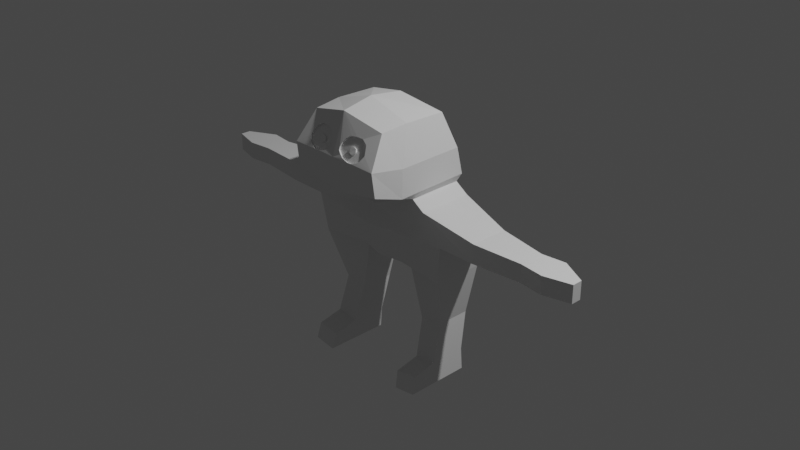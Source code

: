 # Source: CAT_Mirrored_Rigged.blend  (saved by Blender 2.92.15; exported with 4.5.12 LTS)
import bpy
from mathutils import Matrix  # noqa: F401  (used for matrix-valued properties, if any)

bpy.ops.wm.read_factory_settings(use_empty=True)
scene = bpy.context.scene
scene.name = 'Scene'

# ---- collections
col_collection = bpy.data.collections.new('Collection'); scene.collection.children.link(col_collection)

# ---- world
world_world = bpy.data.worlds.new('World'); scene.world = world_world
world_world.use_nodes = True; world_world.node_tree.nodes.clear()
_N = world_world.node_tree.nodes; _L = world_world.node_tree.links
n0 = _N.new('ShaderNodeOutputWorld'); n0.name = 'World Output'; n0.location = (300, 300)
n1 = _N.new('ShaderNodeBackground'); n1.name = 'Background'; n1.location = (10, 300)
n1.inputs[0].default_value = (0.05088, 0.05088, 0.05088, 1.0)
_L.new(n1.outputs[0], n0.inputs[0])
n0.is_active_output = True
world_world.color = (0.05088, 0.05088, 0.05088)
world_world.use_sun_shadow = False
world_world.sun_shadow_jitter_overblur = 0.0

# ---- cameras
cam_camera = bpy.data.cameras.new('Camera')
cam_camera.clip_end = 100.0
cam_camera.ortho_scale = 7.314

# ---- lights
light_light = bpy.data.lights.new('Light', 'POINT')
light_light.transmission_factor = 0.0
light_light.energy = 1000.0
light_light.shadow_soft_size = 0.1
light_light.shadow_maximum_resolution = 0.006
light_light.use_absolute_resolution = True

# ---- meshes
me_cube_002 = bpy.data.meshes.new('Cube.002')
me_cube_002.from_pydata([(1.037, -0.4444, -1.21), (2.156, -1.0, 1.308), (1.037, 1.0, -1.21), (2.156, 1.0, 1.308), (2.903, 1.0, 0.3333), (2.712, 1.0, -1.095), (2.903, -1.0, 0.3333), (2.712, -0.8634, -1.095), (4.27, -0.9209, 0.9634), (4.27, 0.4725, 0.9634), (4.27, 0.4725, 0.3333), (4.27, -1.0, 0.3333), (6.093, -0.8154, 0.9634), (6.093, 0.112, 0.9634), (6.093, 0.112, 0.3333), (6.093, -0.8154, 0.3333), (6.954, -0.9209, 0.9634), (6.954, 0.2087, 0.9634), (6.954, 0.2087, 0.3333), (6.954, -0.9209, 0.3333), (7.929, -0.6747, 0.9634), (7.929, -0.31, 0.9634), (7.929, -0.31, 0.3333), (7.929, -0.6747, 0.3333), (1.475, -0.3162, -3.104), (1.475, 0.9126, -3.104), (2.329, 0.9126, -2.989), (2.329, -0.3162, -2.989), (1.662, -1.0, -5.199), (1.662, 0.6313, -5.199), (2.487, 0.6313, -5.084), (2.487, -1.0, -5.084), (1.908, -1.642, 2.921), (1.908, 0.7566, 2.96), (1.597, -1.177, 4.209), (1.597, 0.3447, 4.182), (1.676, -1.0, 1.629), (1.676, 1.0, 1.629), (1.874, -1.642, 1.88), (1.874, 1.031, 1.956), (1.593, -0.685, -4.427), (2.429, -0.685, -4.312), (2.429, 0.6313, -4.312), (1.593, 0.6313, -4.427), (1.662, -1.725, -5.199), (2.487, -1.725, -5.084), (1.593, -1.582, -4.615), (2.429, -1.582, -4.5), (1.79, -2.824, 3.084), (1.534, -2.152, 4.114), (1.812, -2.717, 2.22), (0.1901, -2.685, 3.455), (0.2479, -2.621, 3.603), (0.3571, -2.548, 3.744), (0.5049, -2.484, 3.841), (0.7361, -2.434, 3.854), (0.9481, -2.4, 3.828), (1.147, -2.451, 3.712), (1.211, -2.535, 3.584), (1.269, -2.631, 3.436), (1.173, -2.74, 3.269), (1.051, -2.799, 3.179), (0.8646, -2.842, 3.115), (0.6976, -2.842, 3.115), (0.5627, -2.825, 3.141), (0.4278, -2.804, 3.173), (0.2929, -2.758, 3.243), (0.1901, -2.724, 3.346), (0.186, -2.628, 3.424), (0.2438, -2.564, 3.572), (0.353, -2.492, 3.714), (0.5007, -2.428, 3.81), (0.732, -2.377, 3.823), (0.944, -2.343, 3.797), (1.143, -2.394, 3.681), (1.207, -2.478, 3.553), (1.265, -2.574, 3.405), (1.169, -2.684, 3.238), (1.047, -2.743, 3.148), (0.8605, -2.785, 3.084), (0.6935, -2.785, 3.084), (0.5586, -2.768, 3.11), (0.4237, -2.748, 3.142), (0.2888, -2.702, 3.212), (0.186, -2.667, 3.315), (0.5525, -2.59, 3.411), (0.5685, -2.572, 3.452), (0.5987, -2.552, 3.491), (0.6395, -2.534, 3.518), (0.7035, -2.52, 3.521), (0.7621, -2.511, 3.514), (0.8172, -2.525, 3.482), (0.8349, -2.548, 3.447), (0.8509, -2.575, 3.406), (0.8243, -2.605, 3.36), (0.7905, -2.622, 3.335), (0.739, -2.633, 3.317), (0.6928, -2.633, 3.317), (0.6555, -2.629, 3.324), (0.6182, -2.623, 3.333), (0.5809, -2.61, 3.353), (0.5525, -2.601, 3.381), (0.5563, -2.643, 3.44), (0.5723, -2.625, 3.481), (0.6025, -2.605, 3.52), (0.6434, -2.587, 3.547), (0.7073, -2.573, 3.55), (0.7659, -2.564, 3.543), (0.821, -2.578, 3.511), (0.8387, -2.601, 3.476), (0.8547, -2.628, 3.435), (0.8281, -2.658, 3.388), (0.7943, -2.674, 3.364), (0.7428, -2.686, 3.346), (0.6967, -2.686, 3.346), (0.6594, -2.681, 3.353), (0.6221, -2.676, 3.362), (0.5848, -2.663, 3.381), (0.5563, -2.653, 3.41), (0.0, -0.9226, -1.0), (0.0, -1.199, 1.0), (0.0, 1.0, -1.0), (0.0, 1.0, 1.0), (-1.037, -0.4444, -1.21), (-2.156, -1.0, 1.308), (-1.037, 1.0, -1.21), (-2.156, 1.0, 1.308), (0.0, -1.42, -0.3333), (0.0, -1.42, 0.3333), (0.0, 1.0, 0.3333), (0.0, 1.0, -0.3333), (-2.903, 1.0, 0.3333), (-2.712, 1.0, -1.095), (-2.903, -1.0, 0.3333), (-2.712, -0.8634, -1.095), (-4.27, -0.9209, 0.9634), (-4.27, 0.4725, 0.9634), (-4.27, 0.4725, 0.3333), (-4.27, -1.0, 0.3333), (-6.093, -0.8154, 0.9634), (-6.093, 0.112, 0.9634), (-6.093, 0.112, 0.3333), (-6.093, -0.8154, 0.3333), (-6.954, -0.9209, 0.9634), (-6.954, 0.2087, 0.9634), (-6.954, 0.2087, 0.3333), (-6.954, -0.9209, 0.3333), (-7.929, -0.6747, 0.9634), (-7.929, -0.31, 0.9634), (-7.929, -0.31, 0.3333), (-7.929, -0.6747, 0.3333), (-1.475, -0.3162, -3.104), (-1.475, 0.9126, -3.104), (-2.329, 0.9126, -2.989), (-2.329, -0.3162, -2.989), (-1.662, -1.0, -5.199), (-1.662, 0.6313, -5.199), (-2.487, 0.6313, -5.084), (-2.487, -1.0, -5.084), (0.0, -1.642, 2.924), (0.0, 1.0, 2.924), (-1.908, -1.642, 2.921), (-1.908, 0.7566, 2.96), (0.0, -1.204, 4.705), (0.0, 0.06281, 4.543), (-1.597, -1.177, 4.209), (-1.597, 0.3447, 4.182), (0.0, -1.0, 1.321), (0.0, 1.0, 1.321), (-1.676, -1.0, 1.629), (-1.676, 1.0, 1.629), (0.0, -1.642, 1.587), (-1.874, -1.642, 1.88), (0.0, 1.0, 1.587), (-1.874, 1.031, 1.956), (-1.593, -0.685, -4.427), (-2.429, -0.685, -4.312), (-2.429, 0.6313, -4.312), (-1.593, 0.6313, -4.427), (-1.662, -1.725, -5.199), (-2.487, -1.725, -5.084), (-1.593, -1.582, -4.615), (-2.429, -1.582, -4.5), (0.0, -2.824, 3.087), (-1.79, -2.824, 3.084), (0.0, -2.326, 4.487), (-1.534, -2.152, 4.114), (0.0, -2.537, 1.811), (-1.812, -2.717, 2.22), (-0.1901, -2.685, 3.455), (-0.2479, -2.621, 3.603), (-0.3571, -2.548, 3.744), (-0.5049, -2.484, 3.841), (-0.7361, -2.434, 3.854), (-0.9481, -2.4, 3.828), (-1.147, -2.451, 3.712), (-1.211, -2.535, 3.584), (-1.269, -2.631, 3.436), (-1.173, -2.74, 3.269), (-1.051, -2.799, 3.179), (-0.8646, -2.842, 3.115), (-0.6976, -2.842, 3.115), (-0.5627, -2.825, 3.141), (-0.4278, -2.804, 3.173), (-0.2929, -2.758, 3.243), (-0.1901, -2.724, 3.346), (-0.186, -2.628, 3.424), (-0.2438, -2.564, 3.572), (-0.353, -2.492, 3.714), (-0.5007, -2.428, 3.81), (-0.732, -2.377, 3.823), (-0.944, -2.343, 3.797), (-1.143, -2.394, 3.681), (-1.207, -2.478, 3.553), (-1.265, -2.574, 3.405), (-1.169, -2.684, 3.238), (-1.047, -2.743, 3.148), (-0.8605, -2.785, 3.084), (-0.6935, -2.785, 3.084), (-0.5586, -2.768, 3.11), (-0.4237, -2.748, 3.142), (-0.2888, -2.702, 3.212), (-0.186, -2.667, 3.315), (-0.5525, -2.59, 3.411), (-0.5685, -2.572, 3.452), (-0.5987, -2.552, 3.491), (-0.6395, -2.534, 3.518), (-0.7035, -2.52, 3.521), (-0.7621, -2.511, 3.514), (-0.8172, -2.525, 3.482), (-0.8349, -2.548, 3.447), (-0.8509, -2.575, 3.406), (-0.8243, -2.605, 3.36), (-0.7905, -2.622, 3.335), (-0.739, -2.633, 3.317), (-0.6928, -2.633, 3.317), (-0.6555, -2.629, 3.324), (-0.6182, -2.623, 3.333), (-0.5809, -2.61, 3.353), (-0.5525, -2.601, 3.381), (-0.5563, -2.643, 3.44), (-0.5723, -2.625, 3.481), (-0.6025, -2.605, 3.52), (-0.6434, -2.587, 3.547), (-0.7073, -2.573, 3.55), (-0.7659, -2.564, 3.543), (-0.821, -2.578, 3.511), (-0.8387, -2.601, 3.476), (-0.8547, -2.628, 3.435), (-0.8281, -2.658, 3.388), (-0.7943, -2.674, 3.364), (-0.7428, -2.686, 3.346), (-0.6967, -2.686, 3.346), (-0.6594, -2.681, 3.353), (-0.6221, -2.676, 3.362), (-0.5848, -2.663, 3.381), (-0.5563, -2.653, 3.41)], [], [(129, 122, 3, 4), (6, 4, 10, 11), (6, 1, 120, 128), (121, 2, 0, 119), (0, 7, 127, 119), (7, 6, 128, 127), (5, 7, 27, 26), (5, 4, 6, 7), (121, 130, 5, 2), (130, 129, 4, 5), (8, 11, 15, 12), (3, 1, 8, 9), (1, 6, 11, 8), (4, 3, 9, 10), (15, 14, 18, 19), (9, 8, 12, 13), (11, 10, 14, 15), (10, 9, 13, 14), (18, 17, 21, 22), (14, 13, 17, 18), (12, 15, 19, 16), (13, 12, 16, 17), (22, 21, 20, 23), (16, 19, 23, 20), (17, 16, 20, 21), (19, 18, 22, 23), (41, 40, 46, 47), (7, 0, 24, 27), (0, 2, 25, 24), (2, 5, 26, 25), (29, 30, 31, 28), (43, 42, 30, 29), (42, 41, 31, 30), (40, 43, 29, 28), (171, 38, 50, 187), (32, 34, 49, 48), (39, 173, 160, 33), (38, 39, 33, 32), (35, 164, 163, 34), (33, 160, 164, 35), (32, 33, 35, 34), (1, 3, 37, 36), (3, 122, 168, 37), (120, 1, 36, 167), (36, 37, 39, 38), (37, 168, 173, 39), (167, 36, 38, 171), (24, 25, 43, 40), (26, 27, 41, 42), (25, 26, 42, 43), (27, 24, 40, 41), (47, 46, 44, 45), (31, 41, 47, 45), (40, 28, 44, 46), (28, 31, 45, 44), (183, 67, 51, 52, 53, 54, 55, 56, 57, 58, 59, 48, 49, 185), (187, 50, 48, 183), (38, 32, 48, 50), (34, 163, 185, 49), (48, 59, 60, 61, 62, 63, 64, 65, 66, 67, 183), (60, 59, 76, 77), (80, 79, 96, 97), (53, 52, 69, 70), (51, 67, 84, 68), (61, 60, 77, 78), (54, 53, 70, 71), (62, 61, 78, 79), (55, 54, 71, 72), (63, 62, 79, 80), (56, 55, 72, 73), (64, 63, 80, 81), (57, 56, 73, 74), (65, 64, 81, 82), (58, 57, 74, 75), (66, 65, 82, 83), (59, 58, 75, 76), (52, 51, 68, 69), (67, 66, 83, 84), (100, 99, 116, 117), (73, 72, 89, 90), (81, 80, 97, 98), (74, 73, 90, 91), (82, 81, 98, 99), (75, 74, 91, 92), (83, 82, 99, 100), (76, 75, 92, 93), (69, 68, 85, 86), (84, 83, 100, 101), (77, 76, 93, 94), (70, 69, 86, 87), (68, 84, 101, 85), (78, 77, 94, 95), (71, 70, 87, 88), (79, 78, 95, 96), (72, 71, 88, 89), (117, 116, 115, 114, 113, 112, 111, 110, 109, 108, 107, 106, 105, 104, 103, 102, 118), (93, 92, 109, 110), (86, 85, 102, 103), (101, 100, 117, 118), (94, 93, 110, 111), (87, 86, 103, 104), (85, 101, 118, 102), (95, 94, 111, 112), (88, 87, 104, 105), (96, 95, 112, 113), (89, 88, 105, 106), (97, 96, 113, 114), (90, 89, 106, 107), (98, 97, 114, 115), (91, 90, 107, 108), (99, 98, 115, 116), (92, 91, 108, 109), (128, 129, 122, 120), (129, 131, 126, 122), (133, 138, 137, 131), (133, 128, 120, 124), (121, 119, 123, 125), (173, 160, 159, 171), (123, 119, 127, 134), (134, 127, 128, 133), (132, 153, 154, 134), (132, 134, 133, 131), (121, 125, 132, 130), (130, 132, 131, 129), (119, 121, 130, 127), (127, 130, 129, 128), (135, 139, 142, 138), (126, 136, 135, 124), (124, 135, 138, 133), (131, 137, 136, 126), (142, 146, 145, 141), (136, 140, 139, 135), (138, 142, 141, 137), (137, 141, 140, 136), (145, 149, 148, 144), (141, 145, 144, 140), (139, 143, 146, 142), (140, 144, 143, 139), (149, 150, 147, 148), (143, 147, 150, 146), (144, 148, 147, 143), (146, 150, 149, 145), (176, 182, 181, 175), (134, 154, 151, 123), (123, 151, 152, 125), (125, 152, 153, 132), (156, 155, 158, 157), (178, 156, 157, 177), (177, 157, 158, 176), (175, 155, 156, 178), (171, 187, 188, 172), (161, 184, 186, 165), (174, 162, 160, 173), (172, 161, 162, 174), (166, 165, 163, 164), (162, 166, 164, 160), (161, 165, 166, 162), (160, 164, 163, 159), (124, 169, 170, 126), (126, 170, 168, 122), (120, 167, 169, 124), (122, 168, 167, 120), (169, 172, 174, 170), (170, 174, 173, 168), (167, 171, 172, 169), (168, 173, 171, 167), (151, 175, 178, 152), (153, 177, 176, 154), (152, 178, 177, 153), (154, 176, 175, 151), (182, 180, 179, 181), (158, 180, 182, 176), (175, 181, 179, 155), (155, 179, 180, 158), (183, 185, 186, 184, 197, 196, 195, 194, 193, 192, 191, 190, 189, 205), (187, 183, 184, 188), (172, 188, 184, 161), (159, 183, 187, 171), (163, 185, 183, 159), (165, 186, 185, 163), (184, 183, 205, 204, 203, 202, 201, 200, 199, 198, 197), (198, 215, 214, 197), (218, 235, 234, 217), (191, 208, 207, 190), (189, 206, 222, 205), (199, 216, 215, 198), (192, 209, 208, 191), (200, 217, 216, 199), (193, 210, 209, 192), (201, 218, 217, 200), (194, 211, 210, 193), (202, 219, 218, 201), (195, 212, 211, 194), (203, 220, 219, 202), (196, 213, 212, 195), (204, 221, 220, 203), (197, 214, 213, 196), (190, 207, 206, 189), (205, 222, 221, 204), (238, 255, 254, 237), (211, 228, 227, 210), (219, 236, 235, 218), (212, 229, 228, 211), (220, 237, 236, 219), (213, 230, 229, 212), (221, 238, 237, 220), (214, 231, 230, 213), (207, 224, 223, 206), (222, 239, 238, 221), (215, 232, 231, 214), (208, 225, 224, 207), (206, 223, 239, 222), (216, 233, 232, 215), (209, 226, 225, 208), (217, 234, 233, 216), (210, 227, 226, 209), (255, 256, 240, 241, 242, 243, 244, 245, 246, 247, 248, 249, 250, 251, 252, 253, 254), (231, 248, 247, 230), (224, 241, 240, 223), (239, 256, 255, 238), (232, 249, 248, 231), (225, 242, 241, 224), (223, 240, 256, 239), (233, 250, 249, 232), (226, 243, 242, 225), (234, 251, 250, 233), (227, 244, 243, 226), (235, 252, 251, 234), (228, 245, 244, 227), (236, 253, 252, 235), (229, 246, 245, 228), (237, 254, 253, 236), (230, 247, 246, 229)])
_uv = me_cube_002.uv_layers.new(name='UVMap')
_uv.uv.foreach_set('vector', [0.5417, 0.25, 0.625, 0.25, 0.625, 0.5, 0.5417, 0.5, 0.5417, 0.75, 0.5417, 0.5, 0.5417, 0.5, 0.5417, 0.75, 0.5417, 0.75, 0.625, 0.75, 0.625, 1.0, 0.5417, 1.0, 0.125, 0.5, 0.375, 0.5, 0.375, 0.75, 0.125, 0.75, 0.375, 0.75, 0.4583, 0.75, 0.4583, 1.0, 0.375, 1.0, 0.4583, 0.75, 0.5417, 0.75, 0.5417, 1.0, 0.4583, 1.0, 0.4583, 0.5, 0.4583, 0.75, 0.4583, 0.75, 0.4583, 0.5, 0.4583, 0.5, 0.5417, 0.5, 0.5417, 0.75, 0.4583, 0.75, 0.375, 0.25, 0.4583, 0.25, 0.4583, 0.5, 0.375, 0.5, 0.4583, 0.25, 0.5417, 0.25, 0.5417, 0.5, 0.4583, 0.5, 0.625, 0.75, 0.5417, 0.75, 0.5417, 0.75, 0.625, 0.75, 0.625, 0.5, 0.625, 0.75, 0.625, 0.75, 0.625, 0.5, 0.625, 0.75, 0.5417, 0.75, 0.5417, 0.75, 0.625, 0.75, 0.5417, 0.5, 0.625, 0.5, 0.625, 0.5, 0.5417, 0.5, 0.5417, 0.75, 0.5417, 0.5, 0.5417, 0.5, 0.5417, 0.75, 0.625, 0.5, 0.625, 0.75, 0.625, 0.75, 0.625, 0.5, 0.5417, 0.75, 0.5417, 0.5, 0.5417, 0.5, 0.5417, 0.75, 0.5417, 0.5, 0.625, 0.5, 0.625, 0.5, 0.5417, 0.5, 0.5417, 0.5, 0.625, 0.5, 0.625, 0.5, 0.5417, 0.5, 0.5417, 0.5, 0.625, 0.5, 0.625, 0.5, 0.5417, 0.5, 0.625, 0.75, 0.5417, 0.75, 0.5417, 0.75, 0.625, 0.75, 0.625, 0.5, 0.625, 0.75, 0.625, 0.75, 0.625, 0.5, 0.5417, 0.5, 0.625, 0.5, 0.625, 0.75, 0.5417, 0.75, 0.625, 0.75, 0.5417, 0.75, 0.5417, 0.75, 0.625, 0.75, 0.625, 0.5, 0.625, 0.75, 0.625, 0.75, 0.625, 0.5, 0.5417, 0.75, 0.5417, 0.5, 0.5417, 0.5, 0.5417, 0.75, 0.4583, 0.75, 0.375, 0.75, 0.375, 0.75, 0.4583, 0.75, 0.4583, 0.75, 0.375, 0.75, 0.375, 0.75, 0.4583, 0.75, 0.375, 0.75, 0.375, 0.5, 0.375, 0.5, 0.375, 0.75, 0.375, 0.5, 0.4583, 0.5, 0.4583, 0.5, 0.375, 0.5, 0.375, 0.5, 0.4583, 0.5, 0.4583, 0.75, 0.375, 0.75, 0.375, 0.5, 0.4583, 0.5, 0.4583, 0.5, 0.375, 0.5, 0.4583, 0.5, 0.4583, 0.75, 0.4583, 0.75, 0.4583, 0.5, 0.375, 0.75, 0.375, 0.5, 0.375, 0.5, 0.375, 0.75, 0.625, 1.0, 0.625, 0.75, 0.625, 0.75, 0.625, 1.0, 0.625, 0.75, 0.625, 0.75, 0.625, 0.75, 0.625, 0.75, 0.625, 0.5, 0.625, 0.25, 0.625, 0.25, 0.625, 0.5, 0.625, 0.75, 0.625, 0.5, 0.625, 0.5, 0.625, 0.75, 0.625, 0.5, 0.875, 0.5, 0.875, 0.75, 0.625, 0.75, 0.625, 0.5, 0.625, 0.25, 0.625, 0.25, 0.625, 0.5, 0.625, 0.75, 0.625, 0.5, 0.625, 0.5, 0.625, 0.75, 0.625, 0.75, 0.625, 0.5, 0.625, 0.5, 0.625, 0.75, 0.625, 0.5, 0.625, 0.25, 0.625, 0.25, 0.625, 0.5, 0.625, 1.0, 0.625, 0.75, 0.625, 0.75, 0.625, 1.0, 0.625, 0.75, 0.625, 0.5, 0.625, 0.5, 0.625, 0.75, 0.625, 0.5, 0.625, 0.25, 0.625, 0.25, 0.625, 0.5, 0.625, 1.0, 0.625, 0.75, 0.625, 0.75, 0.625, 1.0, 0.375, 0.75, 0.375, 0.5, 0.375, 0.5, 0.375, 0.75, 0.4583, 0.5, 0.4583, 0.75, 0.4583, 0.75, 0.4583, 0.5, 0.375, 0.5, 0.4583, 0.5, 0.4583, 0.5, 0.375, 0.5, 0.4583, 0.75, 0.375, 0.75, 0.375, 0.75, 0.4583, 0.75, 0.4583, 0.75, 0.375, 0.75, 0.375, 0.75, 0.4583, 0.75, 0.4583, 0.75, 0.4583, 0.75, 0.4583, 0.75, 0.4583, 0.75, 0.375, 0.75, 0.375, 0.75, 0.375, 0.75, 0.375, 0.75, 0.375, 0.75, 0.4583, 0.75, 0.4583, 0.75, 0.375, 0.75, 0.625, 1.0, 0.625, 0.9619, 0.625, 0.9617, 0.625, 0.9569, 0.625, 0.9479, 0.625, 0.9359, 0.625, 0.9174, 0.625, 0.9006, 0.625, 0.8858, 0.625, 0.8821, 0.625, 0.8792, 0.625, 0.75, 0.625, 0.75, 0.625, 1.0, 0.625, 1.0, 0.625, 0.75, 0.625, 0.75, 0.625, 1.0, 0.625, 0.75, 0.625, 0.75, 0.625, 0.75, 0.625, 0.75, 0.625, 0.75, 0.875, 0.75, 0.875, 0.75, 0.625, 0.75, 0.625, 0.75, 0.625, 0.8792, 0.625, 0.8881, 0.625, 0.8981, 0.625, 0.9126, 0.625, 0.925, 0.625, 0.9348, 0.625, 0.9447, 0.625, 0.9544, 0.625, 0.9619, 0.625, 1.0, 0.625, 0.8881, 0.625, 0.8792, 0.625, 0.8792, 0.625, 0.8881, 0.625, 0.925, 0.625, 0.9126, 0.625, 0.9126, 0.625, 0.925, 0.625, 0.9479, 0.625, 0.9569, 0.625, 0.9569, 0.625, 0.9479, 0.625, 0.9617, 0.625, 0.9619, 0.625, 0.9619, 0.625, 0.9617, 0.625, 0.8981, 0.625, 0.8881, 0.625, 0.8881, 0.625, 0.8981, 0.625, 0.9359, 0.625, 0.9479, 0.625, 0.9479, 0.625, 0.9359, 0.625, 0.9126, 0.625, 0.8981, 0.625, 0.8981, 0.625, 0.9126, 0.625, 0.9174, 0.625, 0.9359, 0.625, 0.9359, 0.625, 0.9174, 0.625, 0.925, 0.625, 0.9126, 0.625, 0.9126, 0.625, 0.925, 0.625, 0.9006, 0.625, 0.9174, 0.625, 0.9174, 0.625, 0.9006, 0.625, 0.9348, 0.625, 0.925, 0.625, 0.925, 0.625, 0.9348, 0.625, 0.8858, 0.625, 0.9006, 0.625, 0.9006, 0.625, 0.8858, 0.625, 0.9447, 0.625, 0.9348, 0.625, 0.9348, 0.625, 0.9447, 0.625, 0.8821, 0.625, 0.8858, 0.625, 0.8858, 0.625, 0.8821, 0.625, 0.9544, 0.625, 0.9447, 0.625, 0.9447, 0.625, 0.9544, 0.625, 0.8792, 0.625, 0.8821, 0.625, 0.8821, 0.625, 0.8792, 0.625, 0.9569, 0.625, 0.9617, 0.625, 0.9617, 0.625, 0.9569, 0.625, 0.9619, 0.625, 0.9544, 0.625, 0.9544, 0.625, 0.9619, 0.625, 0.9544, 0.625, 0.9447, 0.625, 0.9447, 0.625, 0.9544, 0.625, 0.9006, 0.625, 0.9174, 0.625, 0.9174, 0.625, 0.9006, 0.625, 0.9348, 0.625, 0.925, 0.625, 0.925, 0.625, 0.9348, 0.625, 0.8858, 0.625, 0.9006, 0.625, 0.9006, 0.625, 0.8858, 0.625, 0.9447, 0.625, 0.9348, 0.625, 0.9348, 0.625, 0.9447, 0.625, 0.8821, 0.625, 0.8858, 0.625, 0.8858, 0.625, 0.8821, 0.625, 0.9544, 0.625, 0.9447, 0.625, 0.9447, 0.625, 0.9544, 0.625, 0.8792, 0.625, 0.8821, 0.625, 0.8821, 0.625, 0.8792, 0.625, 0.9569, 0.625, 0.9617, 0.625, 0.9617, 0.625, 0.9569, 0.625, 0.9619, 0.625, 0.9544, 0.625, 0.9544, 0.625, 0.9619, 0.625, 0.8881, 0.625, 0.8792, 0.625, 0.8792, 0.625, 0.8881, 0.625, 0.9479, 0.625, 0.9569, 0.625, 0.9569, 0.625, 0.9479, 0.625, 0.9617, 0.625, 0.9619, 0.625, 0.9619, 0.625, 0.9617, 0.625, 0.8981, 0.625, 0.8881, 0.625, 0.8881, 0.625, 0.8981, 0.625, 0.9359, 0.625, 0.9479, 0.625, 0.9479, 0.625, 0.9359, 0.625, 0.9126, 0.625, 0.8981, 0.625, 0.8981, 0.625, 0.9126, 0.625, 0.9174, 0.625, 0.9359, 0.625, 0.9359, 0.625, 0.9174, 0.625, 0.9544, 0.625, 0.9447, 0.625, 0.9348, 0.625, 0.925, 0.625, 0.9126, 0.625, 0.8981, 0.625, 0.8881, 0.625, 0.8792, 0.625, 0.8821, 0.625, 0.8858, 0.625, 0.9006, 0.625, 0.9174, 0.625, 0.9359, 0.625, 0.9479, 0.625, 0.9569, 0.625, 0.9617, 0.625, 0.9619, 0.625, 0.8792, 0.625, 0.8821, 0.625, 0.8821, 0.625, 0.8792, 0.625, 0.9569, 0.625, 0.9617, 0.625, 0.9617, 0.625, 0.9569, 0.625, 0.9619, 0.625, 0.9544, 0.625, 0.9544, 0.625, 0.9619, 0.625, 0.8881, 0.625, 0.8792, 0.625, 0.8792, 0.625, 0.8881, 0.625, 0.9479, 0.625, 0.9569, 0.625, 0.9569, 0.625, 0.9479, 0.625, 0.9617, 0.625, 0.9619, 0.625, 0.9619, 0.625, 0.9617, 0.625, 0.8981, 0.625, 0.8881, 0.625, 0.8881, 0.625, 0.8981, 0.625, 0.9359, 0.625, 0.9479, 0.625, 0.9479, 0.625, 0.9359, 0.625, 0.9126, 0.625, 0.8981, 0.625, 0.8981, 0.625, 0.9126, 0.625, 0.9174, 0.625, 0.9359, 0.625, 0.9359, 0.625, 0.9174, 0.625, 0.925, 0.625, 0.9126, 0.625, 0.9126, 0.625, 0.925, 0.625, 0.9006, 0.625, 0.9174, 0.625, 0.9174, 0.625, 0.9006, 0.625, 0.9348, 0.625, 0.925, 0.625, 0.925, 0.625, 0.9348, 0.625, 0.8858, 0.625, 0.9006, 0.625, 0.9006, 0.625, 0.8858, 0.625, 0.9447, 0.625, 0.9348, 0.625, 0.9348, 0.625, 0.9447, 0.625, 0.8821, 0.625, 0.8858, 0.625, 0.8858, 0.625, 0.8821, 0.5417, 0.0, 0.5417, 0.25, 0.625, 0.25, 0.625, 0.0, 0.5417, 0.25, 0.5417, 0.5, 0.625, 0.5, 0.625, 0.25, 0.5417, 0.75, 0.5417, 0.75, 0.5417, 0.5, 0.5417, 0.5, 0.5417, 0.75, 0.5417, 1.0, 0.625, 1.0, 0.625, 0.75, 0.125, 0.5, 0.125, 0.75, 0.375, 0.75, 0.375, 0.5, 0.625, 0.25, 0.625, 0.25, 0.625, 0.0, 0.625, 0.0, 0.375, 0.75, 0.375, 1.0, 0.4583, 1.0, 0.4583, 0.75, 0.4583, 0.75, 0.4583, 1.0, 0.5417, 1.0, 0.5417, 0.75, 0.4583, 0.5, 0.4583, 0.5, 0.4583, 0.75, 0.4583, 0.75, 0.4583, 0.5, 0.4583, 0.75, 0.5417, 0.75, 0.5417, 0.5, 0.375, 0.25, 0.375, 0.5, 0.4583, 0.5, 0.4583, 0.25, 0.4583, 0.25, 0.4583, 0.5, 0.5417, 0.5, 0.5417, 0.25, 0.375, 0.0, 0.375, 0.25, 0.4583, 0.25, 0.4583, 0.0, 0.4583, 0.0, 0.4583, 0.25, 0.5417, 0.25, 0.5417, 0.0, 0.625, 0.75, 0.625, 0.75, 0.5417, 0.75, 0.5417, 0.75, 0.625, 0.5, 0.625, 0.5, 0.625, 0.75, 0.625, 0.75, 0.625, 0.75, 0.625, 0.75, 0.5417, 0.75, 0.5417, 0.75, 0.5417, 0.5, 0.5417, 0.5, 0.625, 0.5, 0.625, 0.5, 0.5417, 0.75, 0.5417, 0.75, 0.5417, 0.5, 0.5417, 0.5, 0.625, 0.5, 0.625, 0.5, 0.625, 0.75, 0.625, 0.75, 0.5417, 0.75, 0.5417, 0.75, 0.5417, 0.5, 0.5417, 0.5, 0.5417, 0.5, 0.5417, 0.5, 0.625, 0.5, 0.625, 0.5, 0.5417, 0.5, 0.5417, 0.5, 0.625, 0.5, 0.625, 0.5, 0.5417, 0.5, 0.5417, 0.5, 0.625, 0.5, 0.625, 0.5, 0.625, 0.75, 0.625, 0.75, 0.5417, 0.75, 0.5417, 0.75, 0.625, 0.5, 0.625, 0.5, 0.625, 0.75, 0.625, 0.75, 0.5417, 0.5, 0.5417, 0.75, 0.625, 0.75, 0.625, 0.5, 0.625, 0.75, 0.625, 0.75, 0.5417, 0.75, 0.5417, 0.75, 0.625, 0.5, 0.625, 0.5, 0.625, 0.75, 0.625, 0.75, 0.5417, 0.75, 0.5417, 0.75, 0.5417, 0.5, 0.5417, 0.5, 0.4583, 0.75, 0.4583, 0.75, 0.375, 0.75, 0.375, 0.75, 0.4583, 0.75, 0.4583, 0.75, 0.375, 0.75, 0.375, 0.75, 0.375, 0.75, 0.375, 0.75, 0.375, 0.5, 0.375, 0.5, 0.375, 0.5, 0.375, 0.5, 0.4583, 0.5, 0.4583, 0.5, 0.375, 0.5, 0.375, 0.75, 0.4583, 0.75, 0.4583, 0.5, 0.375, 0.5, 0.375, 0.5, 0.4583, 0.5, 0.4583, 0.5, 0.4583, 0.5, 0.4583, 0.5, 0.4583, 0.75, 0.4583, 0.75, 0.375, 0.75, 0.375, 0.75, 0.375, 0.5, 0.375, 0.5, 0.625, 1.0, 0.625, 1.0, 0.625, 0.75, 0.625, 0.75, 0.625, 0.75, 0.625, 0.75, 0.625, 0.75, 0.625, 0.75, 0.625, 0.5, 0.625, 0.5, 0.625, 0.25, 0.625, 0.25, 0.625, 0.75, 0.625, 0.75, 0.625, 0.5, 0.625, 0.5, 0.625, 0.5, 0.625, 0.75, 0.875, 0.75, 0.875, 0.5, 0.625, 0.5, 0.625, 0.5, 0.625, 0.25, 0.625, 0.25, 0.625, 0.75, 0.625, 0.75, 0.625, 0.5, 0.625, 0.5, 0.625, 0.25, 0.625, 0.25, 0.625, 0.0, 0.625, 0.0, 0.625, 0.75, 0.625, 0.75, 0.625, 0.5, 0.625, 0.5, 0.625, 0.5, 0.625, 0.5, 0.625, 0.25, 0.625, 0.25, 0.625, 1.0, 0.625, 1.0, 0.625, 0.75, 0.625, 0.75, 0.625, 0.25, 0.625, 0.25, 0.625, 0.0, 0.625, 0.0, 0.625, 0.75, 0.625, 0.75, 0.625, 0.5, 0.625, 0.5, 0.625, 0.5, 0.625, 0.5, 0.625, 0.25, 0.625, 0.25, 0.625, 1.0, 0.625, 1.0, 0.625, 0.75, 0.625, 0.75, 0.625, 0.25, 0.625, 0.25, 0.625, 0.0, 0.625, 0.0, 0.375, 0.75, 0.375, 0.75, 0.375, 0.5, 0.375, 0.5, 0.4583, 0.5, 0.4583, 0.5, 0.4583, 0.75, 0.4583, 0.75, 0.375, 0.5, 0.375, 0.5, 0.4583, 0.5, 0.4583, 0.5, 0.4583, 0.75, 0.4583, 0.75, 0.375, 0.75, 0.375, 0.75, 0.4583, 0.75, 0.4583, 0.75, 0.375, 0.75, 0.375, 0.75, 0.4583, 0.75, 0.4583, 0.75, 0.4583, 0.75, 0.4583, 0.75, 0.375, 0.75, 0.375, 0.75, 0.375, 0.75, 0.375, 0.75, 0.375, 0.75, 0.375, 0.75, 0.4583, 0.75, 0.4583, 0.75, 0.625, 1.0, 0.625, 1.0, 0.625, 0.75, 0.625, 0.75, 0.625, 0.8792, 0.625, 0.8821, 0.625, 0.8858, 0.625, 0.9006, 0.625, 0.9174, 0.625, 0.9359, 0.625, 0.9479, 0.625, 0.9569, 0.625, 0.9617, 0.625, 0.9619, 0.625, 1.0, 0.625, 1.0, 0.625, 0.75, 0.625, 0.75, 0.625, 0.75, 0.625, 0.75, 0.625, 0.75, 0.625, 0.75, 0.625, 0.0, 0.625, 0.0, 0.625, 0.0, 0.625, 0.0, 0.625, 0.0, 0.625, 0.0, 0.625, 0.0, 0.625, 0.0, 0.625, 0.75, 0.625, 0.75, 0.875, 0.75, 0.875, 0.75, 0.625, 0.75, 0.625, 1.0, 0.625, 0.9619, 0.625, 0.9544, 0.625, 0.9447, 0.625, 0.9348, 0.625, 0.925, 0.625, 0.9126, 0.625, 0.8981, 0.625, 0.8881, 0.625, 0.8792, 0.625, 0.8881, 0.625, 0.8881, 0.625, 0.8792, 0.625, 0.8792, 0.625, 0.925, 0.625, 0.925, 0.625, 0.9126, 0.625, 0.9126, 0.625, 0.9479, 0.625, 0.9479, 0.625, 0.9569, 0.625, 0.9569, 0.625, 0.9617, 0.625, 0.9617, 0.625, 0.9619, 0.625, 0.9619, 0.625, 0.8981, 0.625, 0.8981, 0.625, 0.8881, 0.625, 0.8881, 0.625, 0.9359, 0.625, 0.9359, 0.625, 0.9479, 0.625, 0.9479, 0.625, 0.9126, 0.625, 0.9126, 0.625, 0.8981, 0.625, 0.8981, 0.625, 0.9174, 0.625, 0.9174, 0.625, 0.9359, 0.625, 0.9359, 0.625, 0.925, 0.625, 0.925, 0.625, 0.9126, 0.625, 0.9126, 0.625, 0.9006, 0.625, 0.9006, 0.625, 0.9174, 0.625, 0.9174, 0.625, 0.9348, 0.625, 0.9348, 0.625, 0.925, 0.625, 0.925, 0.625, 0.8858, 0.625, 0.8858, 0.625, 0.9006, 0.625, 0.9006, 0.625, 0.9447, 0.625, 0.9447, 0.625, 0.9348, 0.625, 0.9348, 0.625, 0.8821, 0.625, 0.8821, 0.625, 0.8858, 0.625, 0.8858, 0.625, 0.9544, 0.625, 0.9544, 0.625, 0.9447, 0.625, 0.9447, 0.625, 0.8792, 0.625, 0.8792, 0.625, 0.8821, 0.625, 0.8821, 0.625, 0.9569, 0.625, 0.9569, 0.625, 0.9617, 0.625, 0.9617, 0.625, 0.9619, 0.625, 0.9619, 0.625, 0.9544, 0.625, 0.9544, 0.625, 0.9544, 0.625, 0.9544, 0.625, 0.9447, 0.625, 0.9447, 0.625, 0.9006, 0.625, 0.9006, 0.625, 0.9174, 0.625, 0.9174, 0.625, 0.9348, 0.625, 0.9348, 0.625, 0.925, 0.625, 0.925, 0.625, 0.8858, 0.625, 0.8858, 0.625, 0.9006, 0.625, 0.9006, 0.625, 0.9447, 0.625, 0.9447, 0.625, 0.9348, 0.625, 0.9348, 0.625, 0.8821, 0.625, 0.8821, 0.625, 0.8858, 0.625, 0.8858, 0.625, 0.9544, 0.625, 0.9544, 0.625, 0.9447, 0.625, 0.9447, 0.625, 0.8792, 0.625, 0.8792, 0.625, 0.8821, 0.625, 0.8821, 0.625, 0.9569, 0.625, 0.9569, 0.625, 0.9617, 0.625, 0.9617, 0.625, 0.9619, 0.625, 0.9619, 0.625, 0.9544, 0.625, 0.9544, 0.625, 0.8881, 0.625, 0.8881, 0.625, 0.8792, 0.625, 0.8792, 0.625, 0.9479, 0.625, 0.9479, 0.625, 0.9569, 0.625, 0.9569, 0.625, 0.9617, 0.625, 0.9617, 0.625, 0.9619, 0.625, 0.9619, 0.625, 0.8981, 0.625, 0.8981, 0.625, 0.8881, 0.625, 0.8881, 0.625, 0.9359, 0.625, 0.9359, 0.625, 0.9479, 0.625, 0.9479, 0.625, 0.9126, 0.625, 0.9126, 0.625, 0.8981, 0.625, 0.8981, 0.625, 0.9174, 0.625, 0.9174, 0.625, 0.9359, 0.625, 0.9359, 0.625, 0.9544, 0.625, 0.9619, 0.625, 0.9617, 0.625, 0.9569, 0.625, 0.9479, 0.625, 0.9359, 0.625, 0.9174, 0.625, 0.9006, 0.625, 0.8858, 0.625, 0.8821, 0.625, 0.8792, 0.625, 0.8881, 0.625, 0.8981, 0.625, 0.9126, 0.625, 0.925, 0.625, 0.9348, 0.625, 0.9447, 0.625, 0.8792, 0.625, 0.8792, 0.625, 0.8821, 0.625, 0.8821, 0.625, 0.9569, 0.625, 0.9569, 0.625, 0.9617, 0.625, 0.9617, 0.625, 0.9619, 0.625, 0.9619, 0.625, 0.9544, 0.625, 0.9544, 0.625, 0.8881, 0.625, 0.8881, 0.625, 0.8792, 0.625, 0.8792, 0.625, 0.9479, 0.625, 0.9479, 0.625, 0.9569, 0.625, 0.9569, 0.625, 0.9617, 0.625, 0.9617, 0.625, 0.9619, 0.625, 0.9619, 0.625, 0.8981, 0.625, 0.8981, 0.625, 0.8881, 0.625, 0.8881, 0.625, 0.9359, 0.625, 0.9359, 0.625, 0.9479, 0.625, 0.9479, 0.625, 0.9126, 0.625, 0.9126, 0.625, 0.8981, 0.625, 0.8981, 0.625, 0.9174, 0.625, 0.9174, 0.625, 0.9359, 0.625, 0.9359, 0.625, 0.925, 0.625, 0.925, 0.625, 0.9126, 0.625, 0.9126, 0.625, 0.9006, 0.625, 0.9006, 0.625, 0.9174, 0.625, 0.9174, 0.625, 0.9348, 0.625, 0.9348, 0.625, 0.925, 0.625, 0.925, 0.625, 0.8858, 0.625, 0.8858, 0.625, 0.9006, 0.625, 0.9006, 0.625, 0.9447, 0.625, 0.9447, 0.625, 0.9348, 0.625, 0.9348, 0.625, 0.8821, 0.625, 0.8821, 0.625, 0.8858, 0.625, 0.8858])
me_cube_002.use_remesh_fix_poles = True
me_cube_002.use_remesh_preserve_attributes = False
me_cube_002.use_mirror_vertex_groups = False
me_cube_002.update()
arm_armature = bpy.data.armatures.new('Armature')  # bones are not reproduced

# ---- objects
ob_light = bpy.data.objects.new('Light', light_light)
ob_camera = bpy.data.objects.new('Camera', cam_camera)
ob_empty = bpy.data.objects.new('Empty', None)
ob_cube = bpy.data.objects.new('Cube', me_cube_002)
ob_armature = bpy.data.objects.new('Armature', arm_armature)

# ---- transforms, parenting, visibility, modifiers, constraints
ob_light.location = (4.076, 1.005, 5.904)
ob_light.rotation_euler = (0.6503, 0.05522, 1.866)
ob_light.lock_rotations_4d = False
ob_light.empty_display_type = 'ARROWS'
ob_light.color = (0.0, 0.0, 0.0, 0.0)
ob_light.lineart.crease_threshold = 0.0
ob_camera.location = (7.359, -6.926, 4.958)
ob_camera.rotation_euler = (1.109, 0.0, 0.8149)
ob_camera.lock_rotations_4d = False
ob_camera.empty_display_type = 'ARROWS'
ob_camera.color = (0.0, 0.0, 0.0, 0.0)
ob_camera.display_type = 'WIRE'
ob_camera.lineart.crease_threshold = 0.0
ob_empty.location = (0.0, 0.0, 0.0)
ob_empty.rotation_euler = (1.571, -0.0, -0.0)
ob_empty.empty_display_type = 'IMAGE'
ob_empty.empty_display_size = 5.0
ob_empty.lineart.crease_threshold = 0.0
ob_cube.location = (0.0, 4.079e-10, 0.0)
ob_cube.scale = (0.3, 0.3, 0.3)
ob_cube.lineart.crease_threshold = 0.0
ob_armature.location = (0.001978, 0.1106, -0.2625)
ob_armature.scale = (0.3495, 0.3495, 0.3495)
ob_armature.lineart.crease_threshold = 0.0

# ---- collection membership
col_collection.objects.link(ob_light)
col_collection.objects.link(ob_camera)
col_collection.objects.link(ob_empty)
col_collection.objects.link(ob_cube)
col_collection.objects.link(ob_armature)

# ---- scene / render settings (as saved in the file)
scene.camera = ob_camera
scene.frame_start = 1; scene.frame_end = 250; scene.frame_set(1)
scene.render.engine = 'BLENDER_EEVEE_NEXT'
scene.cycles.use_denoising = False
scene.cycles.samples = 128
scene.cycles.sampling_pattern = 'TABULATED_SOBOL'
scene.cycles.use_adaptive_sampling = False
scene.cycles.use_light_tree = False
scene.view_settings.view_transform = 'Filmic'
bpy.context.view_layer.update()
